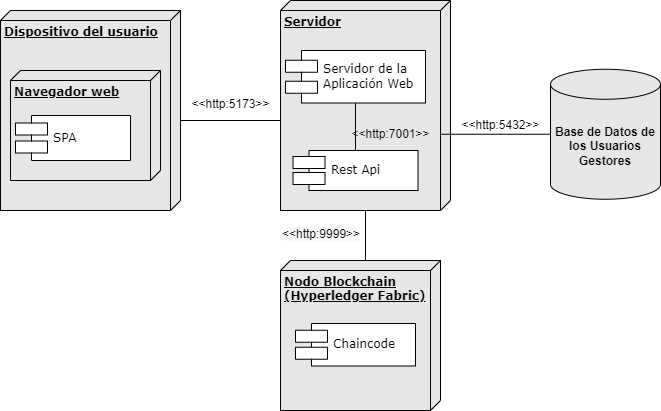

The diagram above was exported from draw.io. Its source (the exported page's mxGraphModel, read from the mxfile embedded in the PNG):
<mxGraphModel dx="1038" dy="521" grid="1" gridSize="10" guides="1" tooltips="1" connect="1" arrows="1" fold="1" page="1" pageScale="1" pageWidth="1100" pageHeight="850" background="none" math="0" shadow="0">
  <root>
    <mxCell id="0" />
    <mxCell id="1" parent="0" />
    <mxCell id="NyMGMtFFofV8EMyvbm0x-10" value="" style="edgeStyle=orthogonalEdgeStyle;rounded=0;orthogonalLoop=1;jettySize=auto;html=1;" edge="1" parent="1" source="39150e848f15840c-2" target="NyMGMtFFofV8EMyvbm0x-4">
      <mxGeometry relative="1" as="geometry" />
    </mxCell>
    <mxCell id="39150e848f15840c-2" value="&lt;b&gt;Servidor&lt;/b&gt;" style="verticalAlign=top;align=left;spacingTop=8;spacingLeft=2;spacingRight=12;shape=cube;size=10;direction=south;fontStyle=4;html=1;rounded=0;shadow=0;comic=0;labelBackgroundColor=none;strokeWidth=1;fontFamily=Verdana;fontSize=12;fillColor=#E6E6E6;" parent="1" vertex="1">
      <mxGeometry x="370" y="60" width="170" height="210" as="geometry" />
    </mxCell>
    <mxCell id="toYS2UtxPtBkAHUFbAun-32" style="edgeStyle=orthogonalEdgeStyle;rounded=0;orthogonalLoop=1;jettySize=auto;html=1;exitX=0;exitY=0;exitDx=100;exitDy=0;exitPerimeter=0;strokeColor=default;endArrow=none;endFill=0;" parent="1" source="39150e848f15840c-1" edge="1">
      <mxGeometry relative="1" as="geometry">
        <mxPoint x="370" y="180" as="targetPoint" />
        <Array as="points">
          <mxPoint x="270" y="180" />
        </Array>
      </mxGeometry>
    </mxCell>
    <mxCell id="39150e848f15840c-1" value="&lt;b&gt;Dispositivo del usuario&lt;/b&gt;" style="verticalAlign=top;align=left;spacingTop=8;spacingLeft=2;spacingRight=12;shape=cube;size=10;direction=south;fontStyle=4;html=1;rounded=0;shadow=0;comic=0;labelBackgroundColor=none;strokeWidth=1;fontFamily=Verdana;fontSize=12;fillColor=#E6E6E6;" parent="1" vertex="1">
      <mxGeometry x="90" y="70" width="180" height="200" as="geometry" />
    </mxCell>
    <mxCell id="toYS2UtxPtBkAHUFbAun-3" value="&lt;b&gt;Navegador web&lt;/b&gt;" style="verticalAlign=top;align=left;spacingTop=8;spacingLeft=2;spacingRight=12;shape=cube;size=10;direction=south;fontStyle=4;html=1;rounded=0;shadow=0;comic=0;labelBackgroundColor=none;strokeWidth=1;fontFamily=Verdana;fontSize=12;fillColor=#E6E6E6;" parent="1" vertex="1">
      <mxGeometry x="100" y="130" width="150" height="110" as="geometry" />
    </mxCell>
    <mxCell id="39150e848f15840c-7" value="Rest Api" style="shape=component;align=left;spacingLeft=36;rounded=0;shadow=0;comic=0;labelBackgroundColor=none;strokeWidth=1;fontFamily=Verdana;fontSize=12;html=1;" parent="1" vertex="1">
      <mxGeometry x="382.5" y="210" width="125" height="40" as="geometry" />
    </mxCell>
    <mxCell id="toYS2UtxPtBkAHUFbAun-5" value="SPA" style="shape=component;align=left;spacingLeft=36;rounded=0;shadow=0;comic=0;labelBackgroundColor=none;strokeWidth=1;fontFamily=Verdana;fontSize=12;html=1;" parent="1" vertex="1">
      <mxGeometry x="105" y="175" width="115" height="45" as="geometry" />
    </mxCell>
    <mxCell id="NyMGMtFFofV8EMyvbm0x-23" value="" style="edgeStyle=orthogonalEdgeStyle;rounded=0;orthogonalLoop=1;jettySize=auto;html=1;endArrow=none;endFill=0;" edge="1" parent="1" source="toYS2UtxPtBkAHUFbAun-14" target="NyMGMtFFofV8EMyvbm0x-12">
      <mxGeometry relative="1" as="geometry" />
    </mxCell>
    <mxCell id="toYS2UtxPtBkAHUFbAun-14" value="&lt;b&gt;Base de Datos de los Usuarios&lt;br&gt;Gestores&lt;/b&gt;" style="shape=cylinder3;whiteSpace=wrap;html=1;boundedLbl=1;backgroundOutline=1;size=15;fillColor=#E6E6E6;" parent="1" vertex="1">
      <mxGeometry x="640" y="128.75" width="110" height="130" as="geometry" />
    </mxCell>
    <mxCell id="toYS2UtxPtBkAHUFbAun-34" value="&amp;lt;&amp;lt;http:5173&amp;gt;&amp;gt;" style="text;html=1;align=center;verticalAlign=middle;resizable=0;points=[];autosize=1;strokeColor=none;fillColor=none;" parent="1" vertex="1">
      <mxGeometry x="270" y="148.75" width="100" height="30" as="geometry" />
    </mxCell>
    <mxCell id="NyMGMtFFofV8EMyvbm0x-9" value="" style="edgeStyle=orthogonalEdgeStyle;rounded=0;orthogonalLoop=1;jettySize=auto;html=1;endArrow=none;endFill=0;" edge="1" parent="1" source="NyMGMtFFofV8EMyvbm0x-1" target="39150e848f15840c-7">
      <mxGeometry relative="1" as="geometry" />
    </mxCell>
    <mxCell id="NyMGMtFFofV8EMyvbm0x-1" value="Servidor de la&lt;br&gt;Aplicación Web" style="shape=component;align=left;spacingLeft=36;rounded=0;shadow=0;comic=0;labelBackgroundColor=none;strokeWidth=1;fontFamily=Verdana;fontSize=12;html=1;" vertex="1" parent="1">
      <mxGeometry x="375" y="110" width="140" height="52.5" as="geometry" />
    </mxCell>
    <mxCell id="NyMGMtFFofV8EMyvbm0x-3" value="&lt;b&gt;Nodo Blockchain &lt;br&gt;(Hyperledger Fabric)&lt;/b&gt;" style="verticalAlign=top;align=left;spacingTop=8;spacingLeft=2;spacingRight=12;shape=cube;size=10;direction=south;fontStyle=4;html=1;rounded=0;shadow=0;comic=0;labelBackgroundColor=none;strokeWidth=1;fontFamily=Verdana;fontSize=12;fillColor=#E6E6E6;" vertex="1" parent="1">
      <mxGeometry x="370" y="320" width="160" height="150" as="geometry" />
    </mxCell>
    <mxCell id="NyMGMtFFofV8EMyvbm0x-4" value="Chaincode" style="shape=component;align=left;spacingLeft=36;rounded=0;shadow=0;comic=0;labelBackgroundColor=none;strokeWidth=1;fontFamily=Verdana;fontSize=12;html=1;" vertex="1" parent="1">
      <mxGeometry x="385" y="383" width="120" height="42.5" as="geometry" />
    </mxCell>
    <mxCell id="NyMGMtFFofV8EMyvbm0x-11" value="&lt;span style=&quot;color: rgb(0, 0, 0); font-family: Helvetica; font-size: 12px; font-style: normal; font-variant-ligatures: normal; font-variant-caps: normal; font-weight: 400; letter-spacing: normal; orphans: 2; text-align: center; text-indent: 0px; text-transform: none; widows: 2; word-spacing: 0px; -webkit-text-stroke-width: 0px; background-color: rgb(248, 249, 250); text-decoration-thickness: initial; text-decoration-style: initial; text-decoration-color: initial; float: none; display: inline !important;&quot;&gt;&amp;lt;&amp;lt;http:9999&amp;gt;&amp;gt;&lt;/span&gt;" style="text;whiteSpace=wrap;html=1;" vertex="1" parent="1">
      <mxGeometry x="370" y="280" width="110" height="40" as="geometry" />
    </mxCell>
    <mxCell id="NyMGMtFFofV8EMyvbm0x-12" value="&amp;lt;&amp;lt;http:7001&amp;gt;&amp;gt;" style="text;html=1;align=center;verticalAlign=middle;resizable=0;points=[];autosize=1;strokeColor=none;fillColor=none;rotation=0;" vertex="1" parent="1">
      <mxGeometry x="430" y="178.75" width="100" height="30" as="geometry" />
    </mxCell>
    <mxCell id="NyMGMtFFofV8EMyvbm0x-22" value="&amp;lt;&amp;lt;http:5432&amp;gt;&amp;gt;" style="text;html=1;align=center;verticalAlign=middle;resizable=0;points=[];autosize=1;strokeColor=none;fillColor=none;" vertex="1" parent="1">
      <mxGeometry x="540" y="170" width="100" height="30" as="geometry" />
    </mxCell>
  </root>
</mxGraphModel>